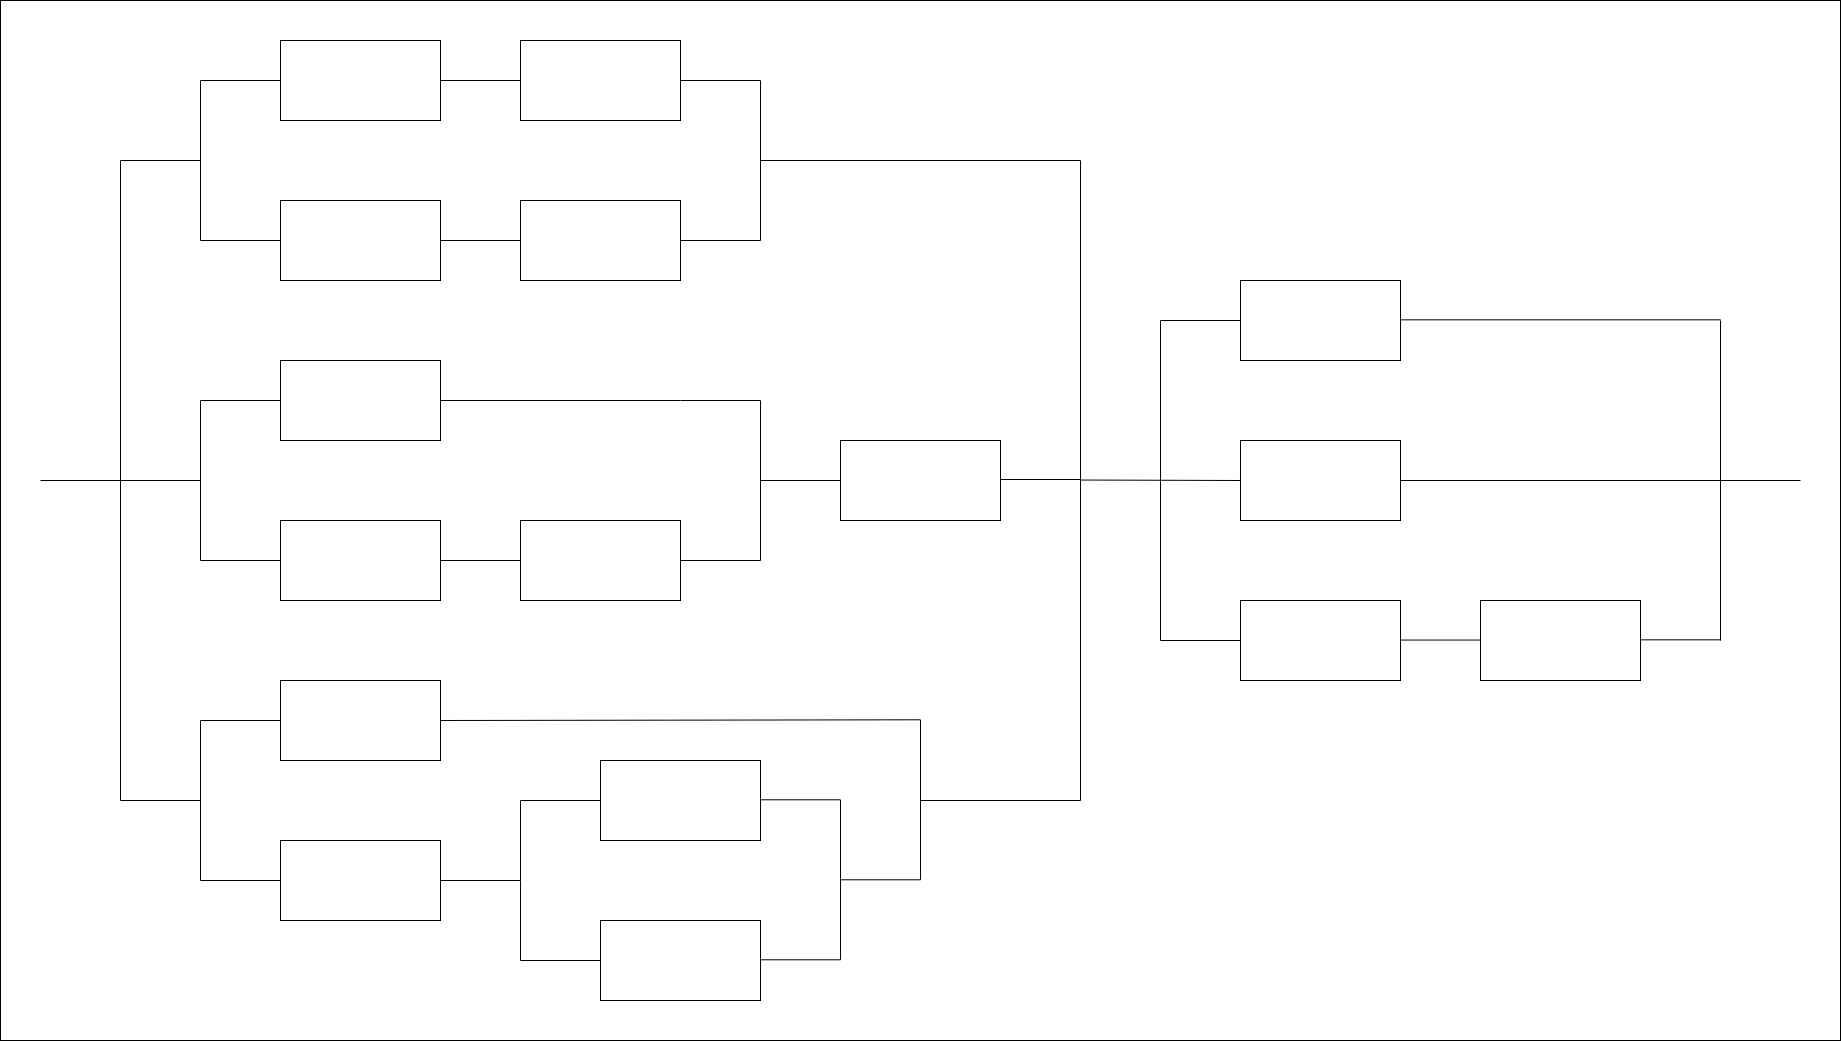

The diagram above was exported from draw.io. Its source (the exported page's mxGraphModel, read from the mxfile embedded in the PNG):
<mxGraphModel dx="2036" dy="871" grid="1" gridSize="10" guides="1" tooltips="1" connect="1" arrows="1" fold="1" page="1" pageScale="1" pageWidth="827" pageHeight="1169" math="0" shadow="0">
  <root>
    <mxCell id="0" />
    <mxCell id="1" parent="0" />
    <mxCell id="s4dtlhoTOsczduNbXX_R-72" value="" style="rounded=0;whiteSpace=wrap;html=1;" vertex="1" parent="1">
      <mxGeometry x="40" y="120" width="1840" height="1040" as="geometry" />
    </mxCell>
    <mxCell id="s4dtlhoTOsczduNbXX_R-1" value="" style="rounded=0;whiteSpace=wrap;html=1;" vertex="1" parent="1">
      <mxGeometry x="320" y="160" width="160" height="80" as="geometry" />
    </mxCell>
    <mxCell id="s4dtlhoTOsczduNbXX_R-2" value="" style="rounded=0;whiteSpace=wrap;html=1;" vertex="1" parent="1">
      <mxGeometry x="560" y="160" width="160" height="80" as="geometry" />
    </mxCell>
    <mxCell id="s4dtlhoTOsczduNbXX_R-3" value="" style="rounded=0;whiteSpace=wrap;html=1;" vertex="1" parent="1">
      <mxGeometry x="560" y="320" width="160" height="80" as="geometry" />
    </mxCell>
    <mxCell id="s4dtlhoTOsczduNbXX_R-4" value="" style="rounded=0;whiteSpace=wrap;html=1;" vertex="1" parent="1">
      <mxGeometry x="320" y="320" width="160" height="80" as="geometry" />
    </mxCell>
    <mxCell id="s4dtlhoTOsczduNbXX_R-8" value="" style="endArrow=none;html=1;rounded=0;entryX=1;entryY=0.5;entryDx=0;entryDy=0;exitX=0;exitY=0.5;exitDx=0;exitDy=0;" edge="1" parent="1" source="s4dtlhoTOsczduNbXX_R-2" target="s4dtlhoTOsczduNbXX_R-1">
      <mxGeometry width="50" height="50" relative="1" as="geometry">
        <mxPoint x="390" y="380" as="sourcePoint" />
        <mxPoint x="440" y="330" as="targetPoint" />
      </mxGeometry>
    </mxCell>
    <mxCell id="s4dtlhoTOsczduNbXX_R-9" value="" style="endArrow=none;html=1;rounded=0;entryX=0;entryY=0.5;entryDx=0;entryDy=0;exitX=1;exitY=0.5;exitDx=0;exitDy=0;" edge="1" parent="1" source="s4dtlhoTOsczduNbXX_R-4" target="s4dtlhoTOsczduNbXX_R-3">
      <mxGeometry width="50" height="50" relative="1" as="geometry">
        <mxPoint x="390" y="380" as="sourcePoint" />
        <mxPoint x="440" y="330" as="targetPoint" />
      </mxGeometry>
    </mxCell>
    <mxCell id="s4dtlhoTOsczduNbXX_R-10" value="" style="endArrow=none;html=1;rounded=0;exitX=0;exitY=0.5;exitDx=0;exitDy=0;" edge="1" parent="1" source="s4dtlhoTOsczduNbXX_R-1">
      <mxGeometry width="50" height="50" relative="1" as="geometry">
        <mxPoint x="390" y="380" as="sourcePoint" />
        <mxPoint x="240" y="200" as="targetPoint" />
      </mxGeometry>
    </mxCell>
    <mxCell id="s4dtlhoTOsczduNbXX_R-11" value="" style="endArrow=none;html=1;rounded=0;exitX=0;exitY=0.5;exitDx=0;exitDy=0;" edge="1" parent="1" source="s4dtlhoTOsczduNbXX_R-4">
      <mxGeometry width="50" height="50" relative="1" as="geometry">
        <mxPoint x="330" y="210" as="sourcePoint" />
        <mxPoint x="240" y="360" as="targetPoint" />
      </mxGeometry>
    </mxCell>
    <mxCell id="s4dtlhoTOsczduNbXX_R-12" value="" style="endArrow=none;html=1;rounded=0;" edge="1" parent="1">
      <mxGeometry width="50" height="50" relative="1" as="geometry">
        <mxPoint x="240" y="360" as="sourcePoint" />
        <mxPoint x="240" y="200" as="targetPoint" />
      </mxGeometry>
    </mxCell>
    <mxCell id="s4dtlhoTOsczduNbXX_R-13" value="" style="endArrow=none;html=1;rounded=0;" edge="1" parent="1">
      <mxGeometry width="50" height="50" relative="1" as="geometry">
        <mxPoint x="160" y="280" as="sourcePoint" />
        <mxPoint x="240" y="280" as="targetPoint" />
      </mxGeometry>
    </mxCell>
    <mxCell id="s4dtlhoTOsczduNbXX_R-14" value="" style="endArrow=none;html=1;rounded=0;" edge="1" parent="1">
      <mxGeometry width="50" height="50" relative="1" as="geometry">
        <mxPoint x="160" y="600" as="sourcePoint" />
        <mxPoint x="160" y="280" as="targetPoint" />
      </mxGeometry>
    </mxCell>
    <mxCell id="s4dtlhoTOsczduNbXX_R-15" value="" style="endArrow=none;html=1;rounded=0;exitX=1;exitY=0.5;exitDx=0;exitDy=0;" edge="1" parent="1" source="s4dtlhoTOsczduNbXX_R-2">
      <mxGeometry width="50" height="50" relative="1" as="geometry">
        <mxPoint x="370" y="250" as="sourcePoint" />
        <mxPoint x="800" y="200" as="targetPoint" />
      </mxGeometry>
    </mxCell>
    <mxCell id="s4dtlhoTOsczduNbXX_R-16" value="" style="endArrow=none;html=1;rounded=0;exitX=1;exitY=0.5;exitDx=0;exitDy=0;" edge="1" parent="1" source="s4dtlhoTOsczduNbXX_R-3">
      <mxGeometry width="50" height="50" relative="1" as="geometry">
        <mxPoint x="380" y="260" as="sourcePoint" />
        <mxPoint x="800" y="360" as="targetPoint" />
      </mxGeometry>
    </mxCell>
    <mxCell id="s4dtlhoTOsczduNbXX_R-17" value="" style="endArrow=none;html=1;rounded=0;" edge="1" parent="1">
      <mxGeometry width="50" height="50" relative="1" as="geometry">
        <mxPoint x="800" y="360" as="sourcePoint" />
        <mxPoint x="800" y="200" as="targetPoint" />
      </mxGeometry>
    </mxCell>
    <mxCell id="s4dtlhoTOsczduNbXX_R-18" value="" style="rounded=0;whiteSpace=wrap;html=1;" vertex="1" parent="1">
      <mxGeometry x="320" y="480" width="160" height="80" as="geometry" />
    </mxCell>
    <mxCell id="s4dtlhoTOsczduNbXX_R-20" value="" style="rounded=0;whiteSpace=wrap;html=1;" vertex="1" parent="1">
      <mxGeometry x="560" y="640" width="160" height="80" as="geometry" />
    </mxCell>
    <mxCell id="s4dtlhoTOsczduNbXX_R-21" value="" style="rounded=0;whiteSpace=wrap;html=1;" vertex="1" parent="1">
      <mxGeometry x="320" y="640" width="160" height="80" as="geometry" />
    </mxCell>
    <mxCell id="s4dtlhoTOsczduNbXX_R-22" value="" style="endArrow=none;html=1;rounded=0;entryX=1;entryY=0.5;entryDx=0;entryDy=0;" edge="1" parent="1" target="s4dtlhoTOsczduNbXX_R-18">
      <mxGeometry width="50" height="50" relative="1" as="geometry">
        <mxPoint x="720" y="520" as="sourcePoint" />
        <mxPoint x="440" y="650" as="targetPoint" />
      </mxGeometry>
    </mxCell>
    <mxCell id="s4dtlhoTOsczduNbXX_R-23" value="" style="endArrow=none;html=1;rounded=0;entryX=0;entryY=0.5;entryDx=0;entryDy=0;exitX=1;exitY=0.5;exitDx=0;exitDy=0;" edge="1" parent="1" source="s4dtlhoTOsczduNbXX_R-21" target="s4dtlhoTOsczduNbXX_R-20">
      <mxGeometry width="50" height="50" relative="1" as="geometry">
        <mxPoint x="390" y="700" as="sourcePoint" />
        <mxPoint x="440" y="650" as="targetPoint" />
      </mxGeometry>
    </mxCell>
    <mxCell id="s4dtlhoTOsczduNbXX_R-24" value="" style="endArrow=none;html=1;rounded=0;exitX=0;exitY=0.5;exitDx=0;exitDy=0;" edge="1" parent="1" source="s4dtlhoTOsczduNbXX_R-18">
      <mxGeometry width="50" height="50" relative="1" as="geometry">
        <mxPoint x="390" y="700" as="sourcePoint" />
        <mxPoint x="240" y="520" as="targetPoint" />
      </mxGeometry>
    </mxCell>
    <mxCell id="s4dtlhoTOsczduNbXX_R-25" value="" style="endArrow=none;html=1;rounded=0;exitX=0;exitY=0.5;exitDx=0;exitDy=0;" edge="1" parent="1" source="s4dtlhoTOsczduNbXX_R-21">
      <mxGeometry width="50" height="50" relative="1" as="geometry">
        <mxPoint x="330" y="530" as="sourcePoint" />
        <mxPoint x="240" y="680" as="targetPoint" />
      </mxGeometry>
    </mxCell>
    <mxCell id="s4dtlhoTOsczduNbXX_R-26" value="" style="endArrow=none;html=1;rounded=0;" edge="1" parent="1">
      <mxGeometry width="50" height="50" relative="1" as="geometry">
        <mxPoint x="240" y="680" as="sourcePoint" />
        <mxPoint x="240" y="520" as="targetPoint" />
      </mxGeometry>
    </mxCell>
    <mxCell id="s4dtlhoTOsczduNbXX_R-27" value="" style="endArrow=none;html=1;rounded=0;exitX=1;exitY=0.5;exitDx=0;exitDy=0;" edge="1" parent="1">
      <mxGeometry width="50" height="50" relative="1" as="geometry">
        <mxPoint x="720" y="520" as="sourcePoint" />
        <mxPoint x="800" y="520" as="targetPoint" />
      </mxGeometry>
    </mxCell>
    <mxCell id="s4dtlhoTOsczduNbXX_R-28" value="" style="endArrow=none;html=1;rounded=0;exitX=1;exitY=0.5;exitDx=0;exitDy=0;" edge="1" parent="1" source="s4dtlhoTOsczduNbXX_R-20">
      <mxGeometry width="50" height="50" relative="1" as="geometry">
        <mxPoint x="380" y="580" as="sourcePoint" />
        <mxPoint x="800" y="680" as="targetPoint" />
      </mxGeometry>
    </mxCell>
    <mxCell id="s4dtlhoTOsczduNbXX_R-29" value="" style="endArrow=none;html=1;rounded=0;" edge="1" parent="1">
      <mxGeometry width="50" height="50" relative="1" as="geometry">
        <mxPoint x="800" y="680" as="sourcePoint" />
        <mxPoint x="800" y="520" as="targetPoint" />
      </mxGeometry>
    </mxCell>
    <mxCell id="s4dtlhoTOsczduNbXX_R-30" value="" style="endArrow=none;html=1;rounded=0;" edge="1" parent="1">
      <mxGeometry width="50" height="50" relative="1" as="geometry">
        <mxPoint x="80" y="600" as="sourcePoint" />
        <mxPoint x="240" y="600" as="targetPoint" />
      </mxGeometry>
    </mxCell>
    <mxCell id="s4dtlhoTOsczduNbXX_R-31" value="" style="rounded=0;whiteSpace=wrap;html=1;" vertex="1" parent="1">
      <mxGeometry x="320" y="800" width="160" height="80" as="geometry" />
    </mxCell>
    <mxCell id="s4dtlhoTOsczduNbXX_R-32" value="" style="rounded=0;whiteSpace=wrap;html=1;" vertex="1" parent="1">
      <mxGeometry x="320" y="960" width="160" height="80" as="geometry" />
    </mxCell>
    <mxCell id="s4dtlhoTOsczduNbXX_R-34" value="" style="endArrow=none;html=1;rounded=0;exitX=0;exitY=0.5;exitDx=0;exitDy=0;" edge="1" parent="1" source="s4dtlhoTOsczduNbXX_R-31">
      <mxGeometry width="50" height="50" relative="1" as="geometry">
        <mxPoint x="410" y="490" as="sourcePoint" />
        <mxPoint x="240" y="840" as="targetPoint" />
      </mxGeometry>
    </mxCell>
    <mxCell id="s4dtlhoTOsczduNbXX_R-35" value="" style="endArrow=none;html=1;rounded=0;exitX=0;exitY=0.5;exitDx=0;exitDy=0;" edge="1" parent="1" source="s4dtlhoTOsczduNbXX_R-32">
      <mxGeometry width="50" height="50" relative="1" as="geometry">
        <mxPoint x="420" y="500" as="sourcePoint" />
        <mxPoint x="240" y="1000" as="targetPoint" />
      </mxGeometry>
    </mxCell>
    <mxCell id="s4dtlhoTOsczduNbXX_R-36" value="" style="endArrow=none;html=1;rounded=0;entryX=1;entryY=0.5;entryDx=0;entryDy=0;" edge="1" parent="1" target="s4dtlhoTOsczduNbXX_R-32">
      <mxGeometry width="50" height="50" relative="1" as="geometry">
        <mxPoint x="560" y="1000" as="sourcePoint" />
        <mxPoint x="260" y="1010" as="targetPoint" />
      </mxGeometry>
    </mxCell>
    <mxCell id="s4dtlhoTOsczduNbXX_R-37" value="" style="endArrow=none;html=1;rounded=0;" edge="1" parent="1">
      <mxGeometry width="50" height="50" relative="1" as="geometry">
        <mxPoint x="560" y="1000" as="sourcePoint" />
        <mxPoint x="560" y="920" as="targetPoint" />
      </mxGeometry>
    </mxCell>
    <mxCell id="s4dtlhoTOsczduNbXX_R-38" value="" style="endArrow=none;html=1;rounded=0;" edge="1" parent="1">
      <mxGeometry width="50" height="50" relative="1" as="geometry">
        <mxPoint x="560" y="1080" as="sourcePoint" />
        <mxPoint x="560" y="1000" as="targetPoint" />
      </mxGeometry>
    </mxCell>
    <mxCell id="s4dtlhoTOsczduNbXX_R-39" value="" style="endArrow=none;html=1;rounded=0;entryX=1;entryY=0.5;entryDx=0;entryDy=0;" edge="1" parent="1">
      <mxGeometry width="50" height="50" relative="1" as="geometry">
        <mxPoint x="640" y="920" as="sourcePoint" />
        <mxPoint x="560" y="920" as="targetPoint" />
      </mxGeometry>
    </mxCell>
    <mxCell id="s4dtlhoTOsczduNbXX_R-40" value="" style="endArrow=none;html=1;rounded=0;entryX=1;entryY=0.5;entryDx=0;entryDy=0;" edge="1" parent="1">
      <mxGeometry width="50" height="50" relative="1" as="geometry">
        <mxPoint x="640" y="1080" as="sourcePoint" />
        <mxPoint x="560" y="1080" as="targetPoint" />
      </mxGeometry>
    </mxCell>
    <mxCell id="s4dtlhoTOsczduNbXX_R-41" value="" style="rounded=0;whiteSpace=wrap;html=1;" vertex="1" parent="1">
      <mxGeometry x="640" y="880" width="160" height="80" as="geometry" />
    </mxCell>
    <mxCell id="s4dtlhoTOsczduNbXX_R-42" value="" style="rounded=0;whiteSpace=wrap;html=1;" vertex="1" parent="1">
      <mxGeometry x="640" y="1040" width="160" height="80" as="geometry" />
    </mxCell>
    <mxCell id="s4dtlhoTOsczduNbXX_R-43" value="" style="endArrow=none;html=1;rounded=0;exitX=1;exitY=0.5;exitDx=0;exitDy=0;" edge="1" parent="1">
      <mxGeometry width="50" height="50" relative="1" as="geometry">
        <mxPoint x="800" y="919.29" as="sourcePoint" />
        <mxPoint x="880" y="919.29" as="targetPoint" />
      </mxGeometry>
    </mxCell>
    <mxCell id="s4dtlhoTOsczduNbXX_R-44" value="" style="endArrow=none;html=1;rounded=0;exitX=1;exitY=0.5;exitDx=0;exitDy=0;" edge="1" parent="1">
      <mxGeometry width="50" height="50" relative="1" as="geometry">
        <mxPoint x="800" y="1079.29" as="sourcePoint" />
        <mxPoint x="880" y="1079.29" as="targetPoint" />
      </mxGeometry>
    </mxCell>
    <mxCell id="s4dtlhoTOsczduNbXX_R-45" value="" style="endArrow=none;html=1;rounded=0;" edge="1" parent="1">
      <mxGeometry width="50" height="50" relative="1" as="geometry">
        <mxPoint x="880" y="1079.29" as="sourcePoint" />
        <mxPoint x="880" y="919.29" as="targetPoint" />
      </mxGeometry>
    </mxCell>
    <mxCell id="s4dtlhoTOsczduNbXX_R-47" value="" style="endArrow=none;html=1;rounded=0;exitX=1;exitY=0.5;exitDx=0;exitDy=0;" edge="1" parent="1" source="s4dtlhoTOsczduNbXX_R-31">
      <mxGeometry width="50" height="50" relative="1" as="geometry">
        <mxPoint x="880" y="839.29" as="sourcePoint" />
        <mxPoint x="960" y="839.29" as="targetPoint" />
      </mxGeometry>
    </mxCell>
    <mxCell id="s4dtlhoTOsczduNbXX_R-48" value="" style="endArrow=none;html=1;rounded=0;exitX=1;exitY=0.5;exitDx=0;exitDy=0;" edge="1" parent="1">
      <mxGeometry width="50" height="50" relative="1" as="geometry">
        <mxPoint x="880" y="999.29" as="sourcePoint" />
        <mxPoint x="960" y="999.29" as="targetPoint" />
      </mxGeometry>
    </mxCell>
    <mxCell id="s4dtlhoTOsczduNbXX_R-49" value="" style="endArrow=none;html=1;rounded=0;" edge="1" parent="1">
      <mxGeometry width="50" height="50" relative="1" as="geometry">
        <mxPoint x="960" y="999.29" as="sourcePoint" />
        <mxPoint x="960" y="839.29" as="targetPoint" />
      </mxGeometry>
    </mxCell>
    <mxCell id="s4dtlhoTOsczduNbXX_R-50" value="" style="endArrow=none;html=1;rounded=0;" edge="1" parent="1">
      <mxGeometry width="50" height="50" relative="1" as="geometry">
        <mxPoint x="240" y="1000" as="sourcePoint" />
        <mxPoint x="240" y="840" as="targetPoint" />
      </mxGeometry>
    </mxCell>
    <mxCell id="s4dtlhoTOsczduNbXX_R-51" value="" style="endArrow=none;html=1;rounded=0;" edge="1" parent="1">
      <mxGeometry width="50" height="50" relative="1" as="geometry">
        <mxPoint x="160" y="920" as="sourcePoint" />
        <mxPoint x="240" y="920" as="targetPoint" />
      </mxGeometry>
    </mxCell>
    <mxCell id="s4dtlhoTOsczduNbXX_R-52" value="" style="endArrow=none;html=1;rounded=0;" edge="1" parent="1">
      <mxGeometry width="50" height="50" relative="1" as="geometry">
        <mxPoint x="160" y="920" as="sourcePoint" />
        <mxPoint x="160" y="600" as="targetPoint" />
      </mxGeometry>
    </mxCell>
    <mxCell id="s4dtlhoTOsczduNbXX_R-53" value="" style="endArrow=none;html=1;rounded=0;" edge="1" parent="1">
      <mxGeometry width="50" height="50" relative="1" as="geometry">
        <mxPoint x="800" y="600" as="sourcePoint" />
        <mxPoint x="880" y="600" as="targetPoint" />
      </mxGeometry>
    </mxCell>
    <mxCell id="s4dtlhoTOsczduNbXX_R-54" value="" style="rounded=0;whiteSpace=wrap;html=1;" vertex="1" parent="1">
      <mxGeometry x="880" y="560" width="160" height="80" as="geometry" />
    </mxCell>
    <mxCell id="s4dtlhoTOsczduNbXX_R-55" value="" style="endArrow=none;html=1;rounded=0;" edge="1" parent="1">
      <mxGeometry width="50" height="50" relative="1" as="geometry">
        <mxPoint x="1040" y="599" as="sourcePoint" />
        <mxPoint x="1120" y="599" as="targetPoint" />
      </mxGeometry>
    </mxCell>
    <mxCell id="s4dtlhoTOsczduNbXX_R-56" value="" style="endArrow=none;html=1;rounded=0;" edge="1" parent="1">
      <mxGeometry width="50" height="50" relative="1" as="geometry">
        <mxPoint x="1120" y="280" as="sourcePoint" />
        <mxPoint x="800" y="280" as="targetPoint" />
      </mxGeometry>
    </mxCell>
    <mxCell id="s4dtlhoTOsczduNbXX_R-57" value="" style="endArrow=none;html=1;rounded=0;" edge="1" parent="1">
      <mxGeometry width="50" height="50" relative="1" as="geometry">
        <mxPoint x="960" y="920" as="sourcePoint" />
        <mxPoint x="1120" y="920" as="targetPoint" />
      </mxGeometry>
    </mxCell>
    <mxCell id="s4dtlhoTOsczduNbXX_R-58" value="" style="endArrow=none;html=1;rounded=0;" edge="1" parent="1">
      <mxGeometry width="50" height="50" relative="1" as="geometry">
        <mxPoint x="1120" y="280" as="sourcePoint" />
        <mxPoint x="1120" y="920" as="targetPoint" />
      </mxGeometry>
    </mxCell>
    <mxCell id="s4dtlhoTOsczduNbXX_R-59" value="" style="endArrow=none;html=1;rounded=0;entryX=0;entryY=0.5;entryDx=0;entryDy=0;" edge="1" parent="1" target="s4dtlhoTOsczduNbXX_R-60">
      <mxGeometry width="50" height="50" relative="1" as="geometry">
        <mxPoint x="1120" y="599.52" as="sourcePoint" />
        <mxPoint x="1200" y="599.52" as="targetPoint" />
      </mxGeometry>
    </mxCell>
    <mxCell id="s4dtlhoTOsczduNbXX_R-60" value="" style="rounded=0;whiteSpace=wrap;html=1;" vertex="1" parent="1">
      <mxGeometry x="1280" y="560" width="160" height="80" as="geometry" />
    </mxCell>
    <mxCell id="s4dtlhoTOsczduNbXX_R-61" value="" style="rounded=0;whiteSpace=wrap;html=1;" vertex="1" parent="1">
      <mxGeometry x="1280" y="720" width="160" height="80" as="geometry" />
    </mxCell>
    <mxCell id="s4dtlhoTOsczduNbXX_R-62" value="" style="rounded=0;whiteSpace=wrap;html=1;" vertex="1" parent="1">
      <mxGeometry x="1520" y="720" width="160" height="80" as="geometry" />
    </mxCell>
    <mxCell id="s4dtlhoTOsczduNbXX_R-63" value="" style="rounded=0;whiteSpace=wrap;html=1;" vertex="1" parent="1">
      <mxGeometry x="1280" y="400" width="160" height="80" as="geometry" />
    </mxCell>
    <mxCell id="s4dtlhoTOsczduNbXX_R-64" value="" style="endArrow=none;html=1;rounded=0;exitX=0;exitY=0.5;exitDx=0;exitDy=0;" edge="1" parent="1" source="s4dtlhoTOsczduNbXX_R-63">
      <mxGeometry width="50" height="50" relative="1" as="geometry">
        <mxPoint x="810" y="690" as="sourcePoint" />
        <mxPoint x="1200" y="440" as="targetPoint" />
      </mxGeometry>
    </mxCell>
    <mxCell id="s4dtlhoTOsczduNbXX_R-65" value="" style="endArrow=none;html=1;rounded=0;exitX=0;exitY=0.5;exitDx=0;exitDy=0;" edge="1" parent="1">
      <mxGeometry width="50" height="50" relative="1" as="geometry">
        <mxPoint x="1280" y="760" as="sourcePoint" />
        <mxPoint x="1200" y="760" as="targetPoint" />
      </mxGeometry>
    </mxCell>
    <mxCell id="s4dtlhoTOsczduNbXX_R-66" value="" style="endArrow=none;html=1;rounded=0;exitX=0;exitY=0.5;exitDx=0;exitDy=0;" edge="1" parent="1">
      <mxGeometry width="50" height="50" relative="1" as="geometry">
        <mxPoint x="1520" y="759.55" as="sourcePoint" />
        <mxPoint x="1440" y="759.55" as="targetPoint" />
      </mxGeometry>
    </mxCell>
    <mxCell id="s4dtlhoTOsczduNbXX_R-67" value="" style="endArrow=none;html=1;rounded=0;" edge="1" parent="1">
      <mxGeometry width="50" height="50" relative="1" as="geometry">
        <mxPoint x="1200" y="760" as="sourcePoint" />
        <mxPoint x="1200" y="440" as="targetPoint" />
      </mxGeometry>
    </mxCell>
    <mxCell id="s4dtlhoTOsczduNbXX_R-68" value="" style="endArrow=none;html=1;rounded=0;exitX=0;exitY=0.5;exitDx=0;exitDy=0;" edge="1" parent="1">
      <mxGeometry width="50" height="50" relative="1" as="geometry">
        <mxPoint x="1760" y="759.3299999999999" as="sourcePoint" />
        <mxPoint x="1680" y="759.3299999999999" as="targetPoint" />
      </mxGeometry>
    </mxCell>
    <mxCell id="s4dtlhoTOsczduNbXX_R-69" value="" style="endArrow=none;html=1;rounded=0;entryX=1;entryY=0.5;entryDx=0;entryDy=0;" edge="1" parent="1" target="s4dtlhoTOsczduNbXX_R-60">
      <mxGeometry width="50" height="50" relative="1" as="geometry">
        <mxPoint x="1840" y="600" as="sourcePoint" />
        <mxPoint x="1460" y="779.55" as="targetPoint" />
      </mxGeometry>
    </mxCell>
    <mxCell id="s4dtlhoTOsczduNbXX_R-70" value="" style="endArrow=none;html=1;rounded=0;entryX=1;entryY=0.5;entryDx=0;entryDy=0;" edge="1" parent="1">
      <mxGeometry width="50" height="50" relative="1" as="geometry">
        <mxPoint x="1760" y="439.33000000000004" as="sourcePoint" />
        <mxPoint x="1440" y="439.33000000000004" as="targetPoint" />
      </mxGeometry>
    </mxCell>
    <mxCell id="s4dtlhoTOsczduNbXX_R-71" value="" style="endArrow=none;html=1;rounded=0;" edge="1" parent="1">
      <mxGeometry width="50" height="50" relative="1" as="geometry">
        <mxPoint x="1760" y="760" as="sourcePoint" />
        <mxPoint x="1760" y="440" as="targetPoint" />
      </mxGeometry>
    </mxCell>
  </root>
</mxGraphModel>